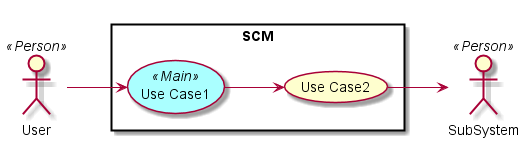

The diagram above was rendered by PlantUML. Its source (embedded in the PNG):
@startuml

left to right direction

skinparam usecase {
  BackgroudnColor #ffffaa
  BackgroundColor<<Main>> #aaffff
}
actor :User: <<Person>>
actor :SubSystem: <<Person>>


rectangle "SCM" {
UseCase UC1 <<Main>> as "Use Case1"
UseCase UC2  as "Use Case2"


User --> UC1
UC1 --> UC2
UC2 --> SubSystem
}

@enduml